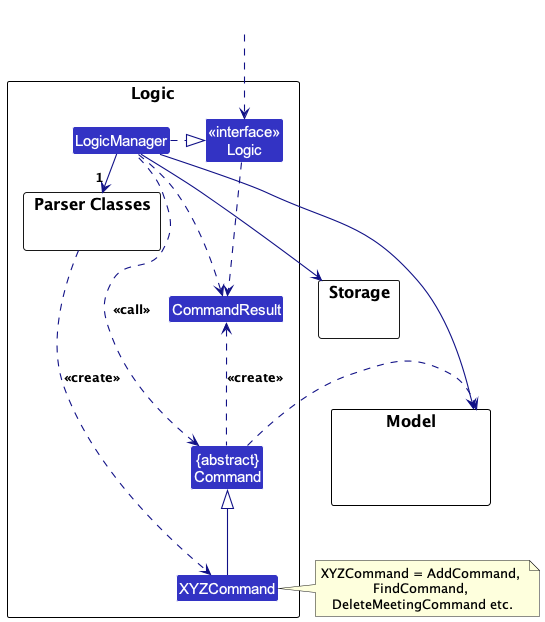

The diagram above was rendered by PlantUML. Its source (embedded in the PNG):
@startuml
!include style.puml
skinparam arrowThickness 1.1
skinparam arrowColor LOGIC_COLOR_T4
skinparam classBackgroundColor LOGIC_COLOR

package Logic as LogicPackage {

package "Parser Classes" as ParserClasses{
}
Class XYZCommand
Class CommandResult
Class "{abstract}\nCommand" as Command


Class "<<interface>>\nLogic" as Logic
Class LogicManager
}

package Model {
Class HiddenModel #FFFFFF
}

package Storage {
}

Class HiddenOutside #FFFFFF
HiddenOutside ..> Logic

LogicManager .right.|> Logic
LogicManager -right->"1" ParserClasses
ParserClasses ..> XYZCommand : <<create>>

XYZCommand -up-|> Command
LogicManager .left.> Command : <<call>>

LogicManager --> Model
LogicManager --> Storage
Storage --[hidden] Model
Command .[hidden]up.> Storage
Command .right.> Model
note right of XYZCommand: XYZCommand = AddCommand, \nFindCommand, \nDeleteMeetingCommand etc.

Logic ..> CommandResult
LogicManager .down.> CommandResult
Command .up.> CommandResult : <<create>>
@enduml